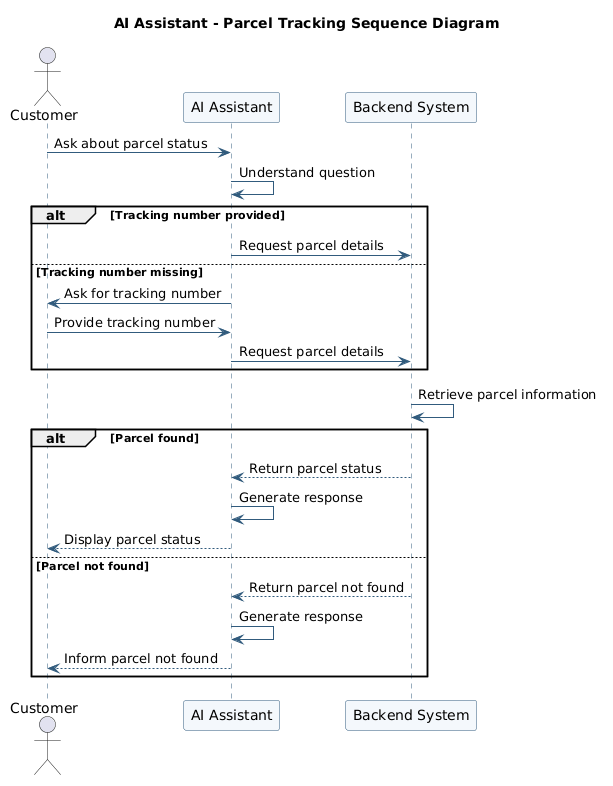

The diagram above was rendered by PlantUML. Its source (embedded in the PNG):
@startuml
title AI Assistant - Parcel Tracking Sequence Diagram

skinparam shadowing false
skinparam sequence {
    ArrowColor #315B7D
    LifeLineBorderColor #315B7D
    ParticipantBorderColor #315B7D
    ParticipantBackgroundColor #F4F8FC
}

actor Customer
participant "AI Assistant" as AI
participant "Backend System" as Backend

Customer -> AI: Ask about parcel status

AI -> AI: Understand question

alt Tracking number provided
    AI -> Backend: Request parcel details
else Tracking number missing
    AI -> Customer: Ask for tracking number
    Customer -> AI: Provide tracking number
    AI -> Backend: Request parcel details
end

Backend -> Backend: Retrieve parcel information

alt Parcel found
    Backend --> AI: Return parcel status
    AI -> AI: Generate response
    AI --> Customer: Display parcel status
else Parcel not found
    Backend --> AI: Return parcel not found
    AI -> AI: Generate response
    AI --> Customer: Inform parcel not found
end
@enduml